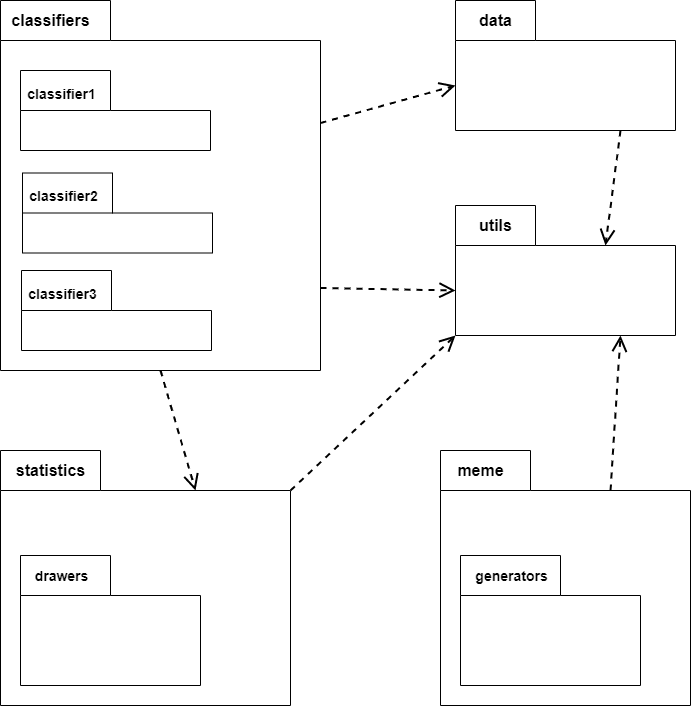

The diagram above was exported from draw.io. Its source (the exported page's mxGraphModel, read from the mxfile embedded in the PNG):
<mxGraphModel dx="918" dy="853" grid="1" gridSize="10" guides="1" tooltips="1" connect="1" arrows="1" fold="1" page="1" pageScale="1" pageWidth="827" pageHeight="1169" background="#ffffff" math="0" shadow="0">
  <root>
    <mxCell id="0" />
    <mxCell id="1" parent="0" />
    <mxCell id="PopT-CvjMrU00mGLzl0d-29" style="edgeStyle=none;rounded=0;jumpSize=4;orthogonalLoop=1;jettySize=auto;html=1;exitX=0;exitY=0;exitDx=170;exitDy=40;exitPerimeter=0;entryX=0.75;entryY=1;entryDx=0;entryDy=0;entryPerimeter=0;dashed=1;startSize=16;sourcePerimeterSpacing=0;endArrow=open;endFill=0;endSize=12;targetPerimeterSpacing=0;strokeWidth=2;fontSize=16;" edge="1" parent="1" source="PopT-CvjMrU00mGLzl0d-4" target="PopT-CvjMrU00mGLzl0d-23">
      <mxGeometry relative="1" as="geometry" />
    </mxCell>
    <mxCell id="PopT-CvjMrU00mGLzl0d-4" value="" style="shape=folder;fontStyle=1;spacingTop=10;tabWidth=90;tabHeight=40;tabPosition=left;html=1;" vertex="1" parent="1">
      <mxGeometry x="480" y="480" width="250" height="255" as="geometry" />
    </mxCell>
    <mxCell id="PopT-CvjMrU00mGLzl0d-2" value="" style="shape=folder;fontStyle=1;spacingTop=10;tabWidth=100;tabHeight=40;tabPosition=left;html=1;" vertex="1" parent="1">
      <mxGeometry x="500" y="585" width="180" height="130" as="geometry" />
    </mxCell>
    <mxCell id="PopT-CvjMrU00mGLzl0d-28" style="rounded=0;jumpSize=4;orthogonalLoop=1;jettySize=auto;html=1;exitX=0;exitY=0;exitDx=290;exitDy=40;exitPerimeter=0;entryX=0;entryY=0;entryDx=0;entryDy=130;entryPerimeter=0;dashed=1;startSize=16;sourcePerimeterSpacing=0;endArrow=open;endFill=0;endSize=12;targetPerimeterSpacing=0;strokeWidth=2;fontSize=16;" edge="1" parent="1" source="PopT-CvjMrU00mGLzl0d-3" target="PopT-CvjMrU00mGLzl0d-23">
      <mxGeometry relative="1" as="geometry" />
    </mxCell>
    <mxCell id="PopT-CvjMrU00mGLzl0d-3" value="" style="shape=folder;fontStyle=1;spacingTop=10;tabWidth=100;tabHeight=40;tabPosition=left;html=1;" vertex="1" parent="1">
      <mxGeometry x="40" y="480" width="290" height="255" as="geometry" />
    </mxCell>
    <mxCell id="PopT-CvjMrU00mGLzl0d-25" style="rounded=0;orthogonalLoop=1;jettySize=auto;html=1;exitX=0.75;exitY=1;exitDx=0;exitDy=0;exitPerimeter=0;entryX=0;entryY=0;entryDx=150;entryDy=40;entryPerimeter=0;fontSize=16;verticalAlign=middle;endArrow=open;endFill=0;dashed=1;strokeWidth=2;targetPerimeterSpacing=0;sourcePerimeterSpacing=0;startSize=16;endSize=12;" edge="1" parent="1" source="PopT-CvjMrU00mGLzl0d-5" target="PopT-CvjMrU00mGLzl0d-23">
      <mxGeometry relative="1" as="geometry" />
    </mxCell>
    <mxCell id="PopT-CvjMrU00mGLzl0d-5" value="" style="shape=folder;fontStyle=1;spacingTop=10;tabWidth=80;tabHeight=40;tabPosition=left;html=1;" vertex="1" parent="1">
      <mxGeometry x="495" y="30" width="220" height="130" as="geometry" />
    </mxCell>
    <mxCell id="PopT-CvjMrU00mGLzl0d-6" value="&lt;font style=&quot;font-size: 16px&quot;&gt;&lt;b&gt;meme&lt;/b&gt;&lt;/font&gt;" style="text;html=1;align=center;verticalAlign=middle;resizable=0;points=[];autosize=1;" vertex="1" parent="1">
      <mxGeometry x="490" y="490" width="60" height="20" as="geometry" />
    </mxCell>
    <mxCell id="PopT-CvjMrU00mGLzl0d-7" value="&lt;font style=&quot;font-size: 16px&quot;&gt;&lt;b&gt;statistics&lt;/b&gt;&lt;/font&gt;" style="text;html=1;align=center;verticalAlign=middle;resizable=0;points=[];autosize=1;" vertex="1" parent="1">
      <mxGeometry x="50" y="490" width="80" height="20" as="geometry" />
    </mxCell>
    <mxCell id="PopT-CvjMrU00mGLzl0d-10" value="&lt;font style=&quot;font-size: 16px&quot;&gt;&lt;b&gt;data&lt;/b&gt;&lt;/font&gt;" style="text;html=1;align=center;verticalAlign=middle;resizable=0;points=[];autosize=1;" vertex="1" parent="1">
      <mxGeometry x="510" y="40" width="50" height="20" as="geometry" />
    </mxCell>
    <mxCell id="PopT-CvjMrU00mGLzl0d-11" value="&lt;font style=&quot;font-size: 14px&quot;&gt;&lt;b&gt;generators&lt;/b&gt;&lt;/font&gt;" style="text;html=1;align=center;verticalAlign=middle;resizable=0;points=[];autosize=1;" vertex="1" parent="1">
      <mxGeometry x="506" y="595" width="90" height="20" as="geometry" />
    </mxCell>
    <mxCell id="PopT-CvjMrU00mGLzl0d-13" value="" style="shape=folder;fontStyle=1;spacingTop=10;tabWidth=90;tabHeight=40;tabPosition=left;html=1;" vertex="1" parent="1">
      <mxGeometry x="60" y="585" width="180" height="130" as="geometry" />
    </mxCell>
    <mxCell id="PopT-CvjMrU00mGLzl0d-14" value="&lt;font style=&quot;font-size: 14px&quot;&gt;&lt;b&gt;drawers&lt;/b&gt;&lt;/font&gt;" style="text;html=1;align=center;verticalAlign=middle;resizable=0;points=[];autosize=1;" vertex="1" parent="1">
      <mxGeometry x="66" y="595" width="70" height="20" as="geometry" />
    </mxCell>
    <mxCell id="PopT-CvjMrU00mGLzl0d-26" style="rounded=0;jumpSize=4;orthogonalLoop=1;jettySize=auto;html=1;exitX=0;exitY=0;exitDx=320;exitDy=287.5;exitPerimeter=0;entryX=0;entryY=0;entryDx=0;entryDy=85;entryPerimeter=0;dashed=1;startSize=16;sourcePerimeterSpacing=0;endArrow=open;endFill=0;endSize=12;targetPerimeterSpacing=0;strokeWidth=2;fontSize=16;" edge="1" parent="1" source="PopT-CvjMrU00mGLzl0d-15" target="PopT-CvjMrU00mGLzl0d-23">
      <mxGeometry relative="1" as="geometry" />
    </mxCell>
    <mxCell id="PopT-CvjMrU00mGLzl0d-31" style="edgeStyle=none;rounded=0;jumpSize=4;orthogonalLoop=1;jettySize=auto;html=1;exitX=0;exitY=0;exitDx=320;exitDy=122.5;exitPerimeter=0;entryX=0;entryY=0;entryDx=0;entryDy=85;entryPerimeter=0;dashed=1;startSize=16;sourcePerimeterSpacing=0;endArrow=open;endFill=0;endSize=12;targetPerimeterSpacing=0;strokeWidth=2;fontSize=16;" edge="1" parent="1" source="PopT-CvjMrU00mGLzl0d-15" target="PopT-CvjMrU00mGLzl0d-5">
      <mxGeometry relative="1" as="geometry" />
    </mxCell>
    <mxCell id="PopT-CvjMrU00mGLzl0d-32" style="edgeStyle=none;rounded=0;jumpSize=4;orthogonalLoop=1;jettySize=auto;html=1;exitX=0.5;exitY=1;exitDx=0;exitDy=0;exitPerimeter=0;entryX=0;entryY=0;entryDx=195;entryDy=40;entryPerimeter=0;dashed=1;startSize=16;sourcePerimeterSpacing=0;endArrow=open;endFill=0;endSize=12;targetPerimeterSpacing=0;strokeWidth=2;fontSize=16;" edge="1" parent="1" source="PopT-CvjMrU00mGLzl0d-15" target="PopT-CvjMrU00mGLzl0d-3">
      <mxGeometry relative="1" as="geometry" />
    </mxCell>
    <mxCell id="PopT-CvjMrU00mGLzl0d-15" value="" style="shape=folder;fontStyle=1;spacingTop=10;tabWidth=110;tabHeight=40;tabPosition=left;html=1;" vertex="1" parent="1">
      <mxGeometry x="40" y="30" width="320" height="370" as="geometry" />
    </mxCell>
    <mxCell id="PopT-CvjMrU00mGLzl0d-16" value="classifiers" style="text;html=1;align=center;verticalAlign=middle;resizable=0;points=[];autosize=1;fontSize=16;fontStyle=1" vertex="1" parent="1">
      <mxGeometry x="45" y="40" width="90" height="20" as="geometry" />
    </mxCell>
    <mxCell id="PopT-CvjMrU00mGLzl0d-17" value="" style="shape=folder;fontStyle=1;spacingTop=10;tabWidth=90;tabHeight=40;tabPosition=left;html=1;" vertex="1" parent="1">
      <mxGeometry x="60" y="100" width="190" height="80" as="geometry" />
    </mxCell>
    <mxCell id="PopT-CvjMrU00mGLzl0d-18" value="&lt;font style=&quot;font-size: 14px&quot;&gt;&lt;b&gt;classifier1&lt;/b&gt;&lt;/font&gt;" style="text;html=1;align=center;verticalAlign=middle;resizable=0;points=[];autosize=1;" vertex="1" parent="1">
      <mxGeometry x="61" y="112.5" width="80" height="20" as="geometry" />
    </mxCell>
    <mxCell id="PopT-CvjMrU00mGLzl0d-19" value="" style="shape=folder;fontStyle=1;spacingTop=10;tabWidth=90;tabHeight=40;tabPosition=left;html=1;" vertex="1" parent="1">
      <mxGeometry x="62" y="202.5" width="190" height="80" as="geometry" />
    </mxCell>
    <mxCell id="PopT-CvjMrU00mGLzl0d-20" value="&lt;font style=&quot;font-size: 14px&quot;&gt;&lt;b&gt;classifier2&lt;/b&gt;&lt;/font&gt;" style="text;html=1;align=center;verticalAlign=middle;resizable=0;points=[];autosize=1;" vertex="1" parent="1">
      <mxGeometry x="63" y="215" width="80" height="20" as="geometry" />
    </mxCell>
    <mxCell id="PopT-CvjMrU00mGLzl0d-21" value="" style="shape=folder;fontStyle=1;spacingTop=10;tabWidth=90;tabHeight=40;tabPosition=left;html=1;" vertex="1" parent="1">
      <mxGeometry x="61" y="300" width="190" height="80" as="geometry" />
    </mxCell>
    <mxCell id="PopT-CvjMrU00mGLzl0d-22" value="&lt;font style=&quot;font-size: 14px&quot;&gt;&lt;b&gt;classifier3&lt;/b&gt;&lt;/font&gt;" style="text;html=1;align=center;verticalAlign=middle;resizable=0;points=[];autosize=1;" vertex="1" parent="1">
      <mxGeometry x="62" y="312.5" width="80" height="20" as="geometry" />
    </mxCell>
    <mxCell id="PopT-CvjMrU00mGLzl0d-23" value="" style="shape=folder;fontStyle=1;spacingTop=10;tabWidth=80;tabHeight=40;tabPosition=left;html=1;" vertex="1" parent="1">
      <mxGeometry x="495" y="235" width="220" height="130" as="geometry" />
    </mxCell>
    <mxCell id="PopT-CvjMrU00mGLzl0d-24" value="&lt;font style=&quot;font-size: 16px&quot;&gt;&lt;b&gt;utils&lt;/b&gt;&lt;/font&gt;" style="text;html=1;align=center;verticalAlign=middle;resizable=0;points=[];autosize=1;" vertex="1" parent="1">
      <mxGeometry x="510" y="245" width="50" height="20" as="geometry" />
    </mxCell>
  </root>
</mxGraphModel>